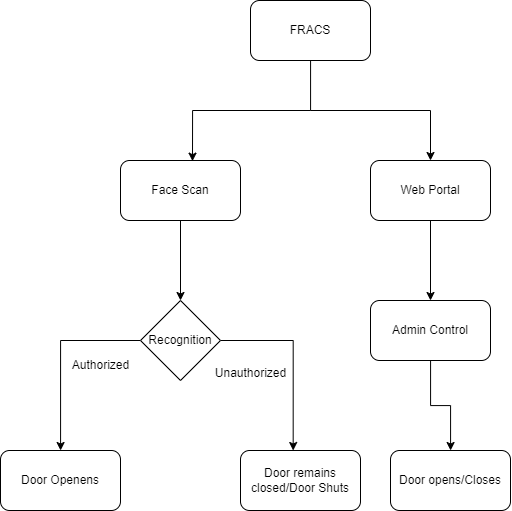

The diagram above was exported from draw.io. Its source (the exported page's mxGraphModel, read from the mxfile embedded in the PNG):
<mxGraphModel dx="1209" dy="718" grid="1" gridSize="10" guides="1" tooltips="1" connect="1" arrows="1" fold="1" page="1" pageScale="1" pageWidth="850" pageHeight="1100" math="0" shadow="0">
  <root>
    <mxCell id="0" />
    <mxCell id="1" parent="0" />
    <mxCell id="-JWsBDk4lQWuPykQmCen-7" value="" style="edgeStyle=orthogonalEdgeStyle;rounded=0;orthogonalLoop=1;jettySize=auto;html=1;" edge="1" parent="1" source="-JWsBDk4lQWuPykQmCen-1" target="-JWsBDk4lQWuPykQmCen-4">
      <mxGeometry relative="1" as="geometry" />
    </mxCell>
    <mxCell id="-JWsBDk4lQWuPykQmCen-1" value="Face Scan" style="rounded=1;whiteSpace=wrap;html=1;" vertex="1" parent="1">
      <mxGeometry x="290" y="170" width="120" height="60" as="geometry" />
    </mxCell>
    <mxCell id="-JWsBDk4lQWuPykQmCen-6" value="" style="edgeStyle=orthogonalEdgeStyle;rounded=0;orthogonalLoop=1;jettySize=auto;html=1;" edge="1" parent="1" source="-JWsBDk4lQWuPykQmCen-4" target="-JWsBDk4lQWuPykQmCen-5">
      <mxGeometry relative="1" as="geometry" />
    </mxCell>
    <mxCell id="-JWsBDk4lQWuPykQmCen-9" value="" style="edgeStyle=orthogonalEdgeStyle;rounded=0;orthogonalLoop=1;jettySize=auto;html=1;entryX=0.439;entryY=0;entryDx=0;entryDy=0;entryPerimeter=0;" edge="1" parent="1" source="-JWsBDk4lQWuPykQmCen-4" target="-JWsBDk4lQWuPykQmCen-10">
      <mxGeometry relative="1" as="geometry">
        <mxPoint x="520" y="410" as="targetPoint" />
      </mxGeometry>
    </mxCell>
    <mxCell id="-JWsBDk4lQWuPykQmCen-4" value="Recognition" style="rhombus;whiteSpace=wrap;html=1;" vertex="1" parent="1">
      <mxGeometry x="310" y="310" width="80" height="80" as="geometry" />
    </mxCell>
    <mxCell id="-JWsBDk4lQWuPykQmCen-5" value="Door Openens" style="rounded=1;whiteSpace=wrap;html=1;" vertex="1" parent="1">
      <mxGeometry x="170" y="460" width="120" height="60" as="geometry" />
    </mxCell>
    <mxCell id="-JWsBDk4lQWuPykQmCen-10" value="Door remains closed/Door Shuts" style="rounded=1;whiteSpace=wrap;html=1;" vertex="1" parent="1">
      <mxGeometry x="410" y="460" width="120" height="60" as="geometry" />
    </mxCell>
    <mxCell id="-JWsBDk4lQWuPykQmCen-12" value="Authorized" style="text;html=1;align=center;verticalAlign=middle;resizable=0;points=[];autosize=1;strokeColor=none;fillColor=none;" vertex="1" parent="1">
      <mxGeometry x="230" y="360" width="80" height="30" as="geometry" />
    </mxCell>
    <mxCell id="-JWsBDk4lQWuPykQmCen-13" value="Unauthorized" style="text;html=1;align=center;verticalAlign=middle;resizable=0;points=[];autosize=1;strokeColor=none;fillColor=none;" vertex="1" parent="1">
      <mxGeometry x="375" y="368" width="90" height="30" as="geometry" />
    </mxCell>
    <mxCell id="-JWsBDk4lQWuPykQmCen-16" style="edgeStyle=orthogonalEdgeStyle;rounded=0;orthogonalLoop=1;jettySize=auto;html=1;entryX=0.6;entryY=0.011;entryDx=0;entryDy=0;entryPerimeter=0;" edge="1" parent="1" source="-JWsBDk4lQWuPykQmCen-14" target="-JWsBDk4lQWuPykQmCen-1">
      <mxGeometry relative="1" as="geometry">
        <mxPoint x="440" y="180" as="targetPoint" />
        <Array as="points">
          <mxPoint x="480" y="120" />
          <mxPoint x="362" y="120" />
        </Array>
      </mxGeometry>
    </mxCell>
    <mxCell id="-JWsBDk4lQWuPykQmCen-14" value="FRACS" style="rounded=1;whiteSpace=wrap;html=1;" vertex="1" parent="1">
      <mxGeometry x="420" y="10" width="120" height="60" as="geometry" />
    </mxCell>
    <mxCell id="-JWsBDk4lQWuPykQmCen-20" value="" style="edgeStyle=orthogonalEdgeStyle;rounded=0;orthogonalLoop=1;jettySize=auto;html=1;" edge="1" parent="1" source="-JWsBDk4lQWuPykQmCen-15" target="-JWsBDk4lQWuPykQmCen-19">
      <mxGeometry relative="1" as="geometry" />
    </mxCell>
    <mxCell id="-JWsBDk4lQWuPykQmCen-15" value="Web Portal" style="rounded=1;whiteSpace=wrap;html=1;" vertex="1" parent="1">
      <mxGeometry x="540" y="170" width="120" height="60" as="geometry" />
    </mxCell>
    <mxCell id="-JWsBDk4lQWuPykQmCen-17" value="" style="endArrow=classic;html=1;rounded=0;entryX=0.5;entryY=0;entryDx=0;entryDy=0;" edge="1" parent="1" target="-JWsBDk4lQWuPykQmCen-15">
      <mxGeometry width="50" height="50" relative="1" as="geometry">
        <mxPoint x="600" y="120" as="sourcePoint" />
        <mxPoint x="600" y="120" as="targetPoint" />
      </mxGeometry>
    </mxCell>
    <mxCell id="-JWsBDk4lQWuPykQmCen-18" value="" style="endArrow=none;html=1;rounded=0;" edge="1" parent="1">
      <mxGeometry width="50" height="50" relative="1" as="geometry">
        <mxPoint x="600" y="120" as="sourcePoint" />
        <mxPoint x="480" y="120" as="targetPoint" />
        <Array as="points" />
      </mxGeometry>
    </mxCell>
    <mxCell id="-JWsBDk4lQWuPykQmCen-22" value="" style="edgeStyle=orthogonalEdgeStyle;rounded=0;orthogonalLoop=1;jettySize=auto;html=1;" edge="1" parent="1" source="-JWsBDk4lQWuPykQmCen-19" target="-JWsBDk4lQWuPykQmCen-21">
      <mxGeometry relative="1" as="geometry" />
    </mxCell>
    <mxCell id="-JWsBDk4lQWuPykQmCen-19" value="Admin Control" style="whiteSpace=wrap;html=1;rounded=1;" vertex="1" parent="1">
      <mxGeometry x="540" y="310" width="120" height="60" as="geometry" />
    </mxCell>
    <mxCell id="-JWsBDk4lQWuPykQmCen-21" value="Door opens/Closes" style="whiteSpace=wrap;html=1;rounded=1;" vertex="1" parent="1">
      <mxGeometry x="560" y="460" width="120" height="60" as="geometry" />
    </mxCell>
  </root>
</mxGraphModel>